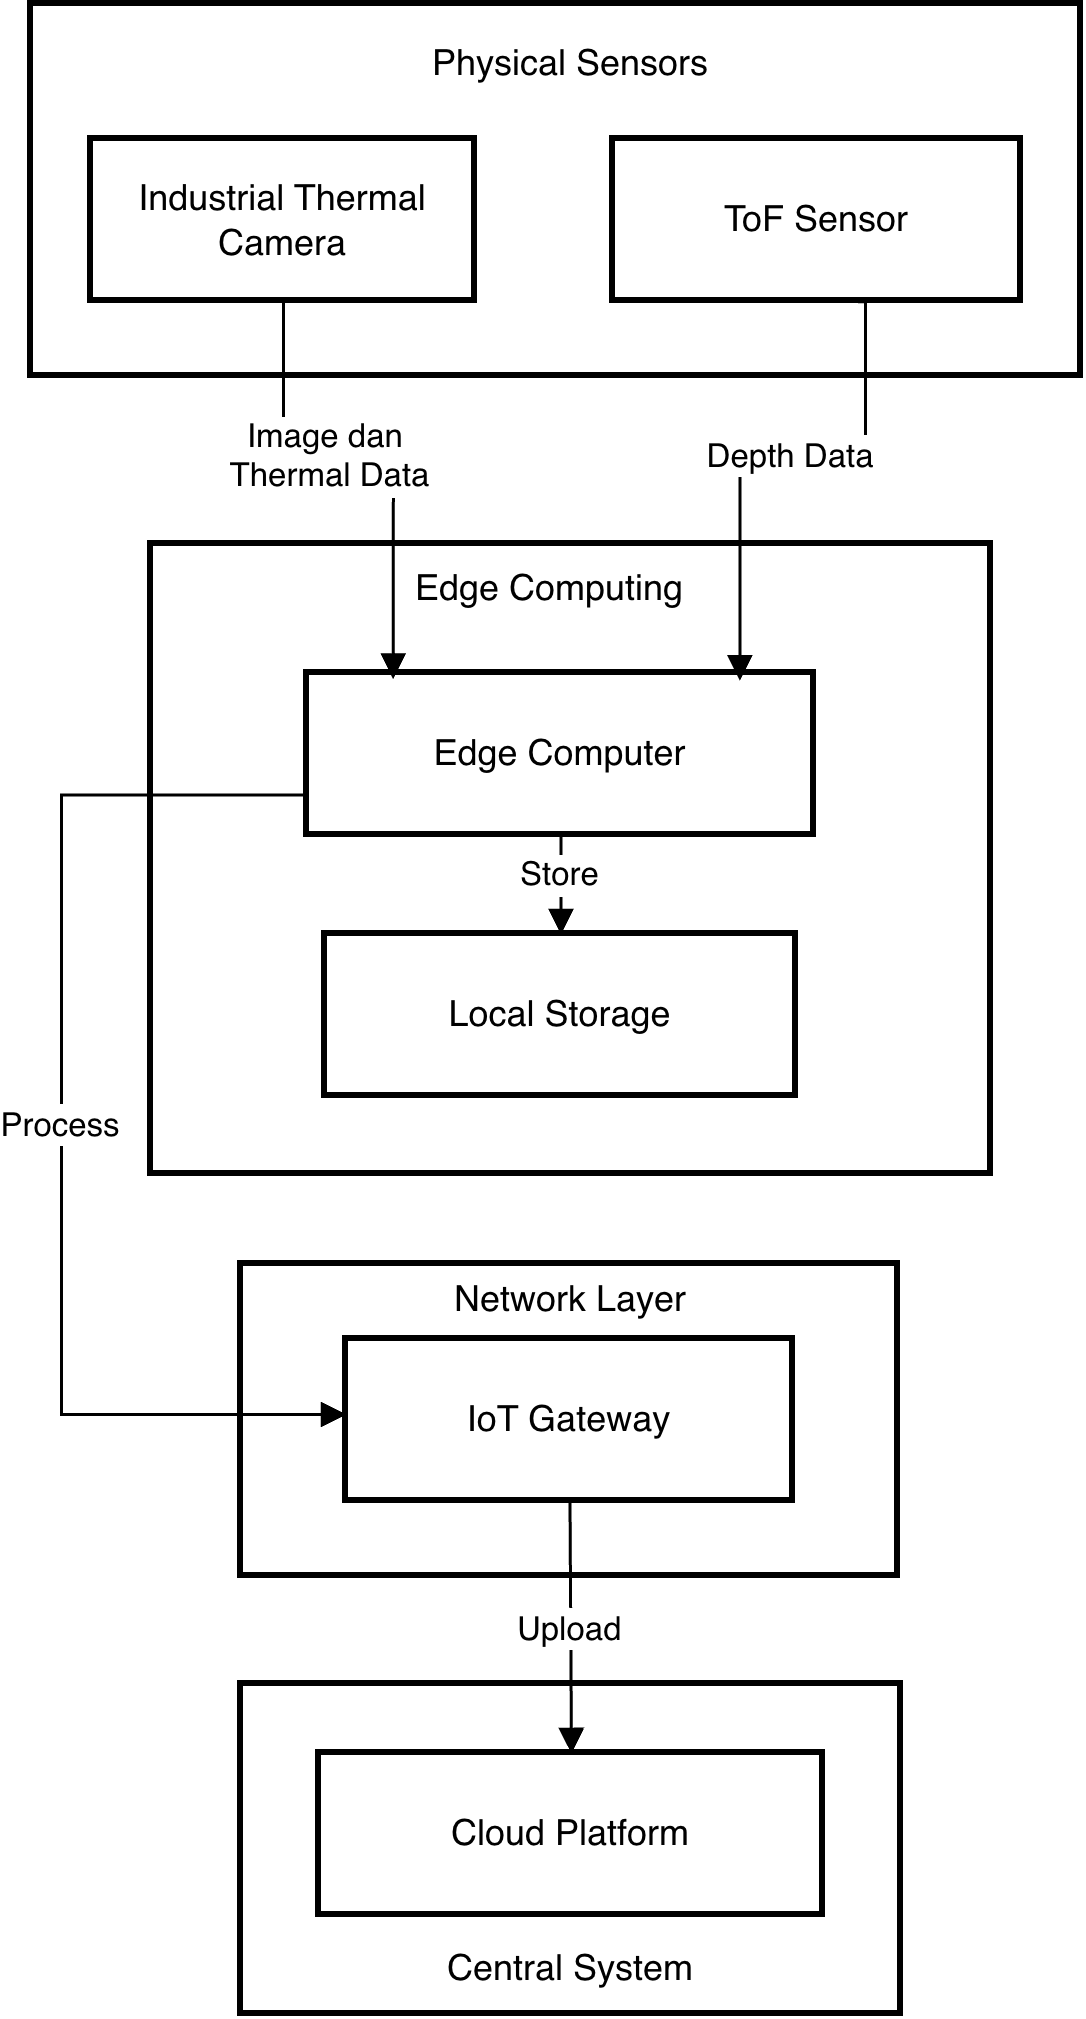

The diagram above was exported from draw.io. Its source (the exported page's mxGraphModel, read from the mxfile embedded in the PNG):
<mxGraphModel dx="792" dy="1922" grid="1" gridSize="10" guides="1" tooltips="1" connect="1" arrows="1" fold="1" page="1" pageScale="1" pageWidth="850" pageHeight="1100" math="0" shadow="0">
  <root>
    <mxCell id="0" />
    <mxCell id="1" parent="0" />
    <mxCell id="DYIVTDd0WyOMabW0vRaa-32" parent="1" style="whiteSpace=wrap;strokeWidth=2;" value="" vertex="1">
      <mxGeometry height="110" width="220" x="650" y="560" as="geometry" />
    </mxCell>
    <mxCell id="DYIVTDd0WyOMabW0vRaa-33" parent="1" style="whiteSpace=wrap;strokeWidth=2;" value="" vertex="1">
      <mxGeometry height="104" width="219" x="650" y="420" as="geometry" />
    </mxCell>
    <mxCell id="DYIVTDd0WyOMabW0vRaa-34" parent="1" style="whiteSpace=wrap;strokeWidth=2;" value="" vertex="1">
      <mxGeometry height="210" width="280" x="620" y="180" as="geometry" />
    </mxCell>
    <mxCell id="DYIVTDd0WyOMabW0vRaa-35" parent="1" style="whiteSpace=wrap;strokeWidth=2;" value="" vertex="1">
      <mxGeometry height="124" width="350" x="580" as="geometry" />
    </mxCell>
    <mxCell id="DYIVTDd0WyOMabW0vRaa-36" parent="1" style="whiteSpace=wrap;strokeWidth=2;" value="Industrial Thermal Camera" vertex="1">
      <mxGeometry height="54" width="128" x="600" y="45" as="geometry" />
    </mxCell>
    <mxCell id="DYIVTDd0WyOMabW0vRaa-39" parent="1" style="whiteSpace=wrap;strokeWidth=2;" value="ToF Sensor" vertex="1">
      <mxGeometry height="54" width="136" x="774" y="45" as="geometry" />
    </mxCell>
    <mxCell id="DYIVTDd0WyOMabW0vRaa-42" parent="1" style="whiteSpace=wrap;strokeWidth=2;" value="Edge Computer" vertex="1">
      <mxGeometry height="54" width="169" x="672" y="223" as="geometry" />
    </mxCell>
    <mxCell id="DYIVTDd0WyOMabW0vRaa-43" parent="1" style="whiteSpace=wrap;strokeWidth=2;" value="Local Storage" vertex="1">
      <mxGeometry height="54" width="157" x="678" y="310" as="geometry" />
    </mxCell>
    <mxCell id="DYIVTDd0WyOMabW0vRaa-44" parent="1" style="whiteSpace=wrap;strokeWidth=2;" value="IoT Gateway" vertex="1">
      <mxGeometry height="54" width="149" x="685" y="445" as="geometry" />
    </mxCell>
    <mxCell id="DYIVTDd0WyOMabW0vRaa-45" parent="1" style="whiteSpace=wrap;strokeWidth=2;" value="Cloud Platform" vertex="1">
      <mxGeometry height="54" width="168" x="676" y="583" as="geometry" />
    </mxCell>
    <mxCell id="DYIVTDd0WyOMabW0vRaa-46" edge="1" parent="1" source="DYIVTDd0WyOMabW0vRaa-36" style="startArrow=none;endArrow=block;exitX=0.5;exitY=1;entryX=0.169;entryY=0.034;rounded=0;edgeStyle=orthogonalEdgeStyle;entryDx=0;entryDy=0;entryPerimeter=0;" target="DYIVTDd0WyOMabW0vRaa-42" value="Image dan &#10;Thermal Data">
      <mxGeometry relative="1" x="-0.0395" y="11" as="geometry">
        <mxPoint as="offset" />
      </mxGeometry>
    </mxCell>
    <mxCell id="DYIVTDd0WyOMabW0vRaa-49" edge="1" parent="1" source="DYIVTDd0WyOMabW0vRaa-39" style="startArrow=none;endArrow=block;exitX=0.5;exitY=1;entryX=0.853;entryY=0.045;rounded=0;edgeStyle=orthogonalEdgeStyle;entryDx=0;entryDy=0;entryPerimeter=0;" target="DYIVTDd0WyOMabW0vRaa-42" value="Depth Data">
      <mxGeometry relative="1" as="geometry">
        <Array as="points">
          <mxPoint x="858" y="150" />
          <mxPoint x="816" y="150" />
        </Array>
      </mxGeometry>
    </mxCell>
    <mxCell id="DYIVTDd0WyOMabW0vRaa-52" edge="1" parent="1" source="DYIVTDd0WyOMabW0vRaa-42" style="startArrow=none;endArrow=block;exitX=0.5;exitY=1;entryX=0.5;entryY=0;rounded=0;exitDx=0;exitDy=0;" target="DYIVTDd0WyOMabW0vRaa-43" value="Store">
      <mxGeometry relative="1" x="-0.2121" as="geometry">
        <mxPoint as="offset" />
      </mxGeometry>
    </mxCell>
    <mxCell id="DYIVTDd0WyOMabW0vRaa-53" edge="1" parent="1" source="DYIVTDd0WyOMabW0vRaa-42" style="startArrow=none;endArrow=block;exitX=0;exitY=0.75;rounded=0;edgeStyle=orthogonalEdgeStyle;" target="DYIVTDd0WyOMabW0vRaa-44" value="Process">
      <mxGeometry relative="1" as="geometry">
        <Array as="points">
          <mxPoint x="590" y="264" />
          <mxPoint x="590" y="470" />
        </Array>
      </mxGeometry>
    </mxCell>
    <mxCell id="DYIVTDd0WyOMabW0vRaa-54" edge="1" parent="1" source="DYIVTDd0WyOMabW0vRaa-44" style="curved=1;startArrow=none;endArrow=block;exitX=0.5;exitY=1;entryX=0.5;entryY=0;rounded=0;" target="DYIVTDd0WyOMabW0vRaa-45" value="Upload">
      <mxGeometry relative="1" as="geometry">
        <Array as="points" />
      </mxGeometry>
    </mxCell>
    <mxCell id="DYIVTDd0WyOMabW0vRaa-55" parent="1" style="text;html=1;whiteSpace=wrap;strokeColor=none;fillColor=none;align=center;verticalAlign=middle;rounded=0;" value="Physical Sensors" vertex="1">
      <mxGeometry height="30" width="106" x="707" y="5" as="geometry" />
    </mxCell>
    <mxCell id="DYIVTDd0WyOMabW0vRaa-56" parent="1" style="text;html=1;whiteSpace=wrap;strokeColor=none;fillColor=none;align=center;verticalAlign=middle;rounded=0;" value="Edge Computing" vertex="1">
      <mxGeometry height="30" width="120" x="693" y="180" as="geometry" />
    </mxCell>
    <mxCell id="DYIVTDd0WyOMabW0vRaa-61" parent="1" style="text;html=1;whiteSpace=wrap;strokeColor=none;fillColor=none;align=center;verticalAlign=middle;rounded=0;" value="Network Layer" vertex="1">
      <mxGeometry height="30" width="90" x="715" y="417" as="geometry" />
    </mxCell>
    <mxCell id="DYIVTDd0WyOMabW0vRaa-62" parent="1" style="text;html=1;whiteSpace=wrap;strokeColor=none;fillColor=none;align=center;verticalAlign=middle;rounded=0;" value="Central System" vertex="1">
      <mxGeometry height="30" width="100" x="709.5" y="640" as="geometry" />
    </mxCell>
  </root>
</mxGraphModel>